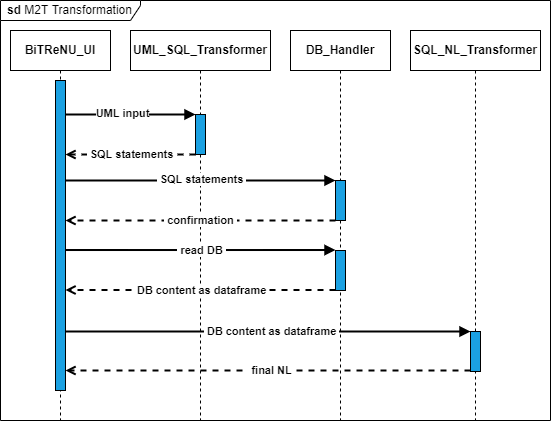

The diagram above was exported from draw.io. Its source (the exported page's mxGraphModel, read from the mxfile embedded in the PNG):
<mxGraphModel dx="851" dy="624" grid="1" gridSize="10" guides="1" tooltips="1" connect="1" arrows="1" fold="1" page="1" pageScale="1" pageWidth="827" pageHeight="1169" math="0" shadow="0">
  <root>
    <mxCell id="0" />
    <mxCell id="1" parent="0" />
    <mxCell id="RZEQc-sNhvfea5ONmDn7-39" value="&lt;b&gt;sd&lt;/b&gt; M2T Transformation" style="shape=umlFrame;whiteSpace=wrap;html=1;width=140;height=20;boundedLbl=1;verticalAlign=middle;align=left;spacingLeft=5;strokeColor=default;" parent="1" vertex="1">
      <mxGeometry x="70" y="220" width="550" height="420" as="geometry" />
    </mxCell>
    <mxCell id="RZEQc-sNhvfea5ONmDn7-9" value="UML_SQL_Transformer" style="shape=umlLifeline;perimeter=lifelinePerimeter;whiteSpace=wrap;html=1;container=1;collapsible=0;recursiveResize=0;outlineConnect=0;fontStyle=1" parent="1" vertex="1">
      <mxGeometry x="200" y="250" width="140" height="390" as="geometry" />
    </mxCell>
    <mxCell id="RZEQc-sNhvfea5ONmDn7-18" value="" style="html=1;points=[];perimeter=orthogonalPerimeter;fillColor=#1ba1e2;strokeColor=default;fontColor=#ffffff;" parent="RZEQc-sNhvfea5ONmDn7-9" vertex="1">
      <mxGeometry x="65" y="84" width="10" height="40" as="geometry" />
    </mxCell>
    <mxCell id="RZEQc-sNhvfea5ONmDn7-26" style="edgeStyle=orthogonalEdgeStyle;rounded=0;orthogonalLoop=1;jettySize=auto;html=1;endArrow=block;endFill=1;strokeWidth=2;" parent="RZEQc-sNhvfea5ONmDn7-9" edge="1">
      <mxGeometry relative="1" as="geometry">
        <mxPoint x="-65" y="219.51999999999998" as="sourcePoint" />
        <mxPoint x="205" y="219.51999999999998" as="targetPoint" />
        <Array as="points">
          <mxPoint x="130" y="219.51999999999998" />
          <mxPoint x="130" y="219.51999999999998" />
        </Array>
      </mxGeometry>
    </mxCell>
    <mxCell id="RZEQc-sNhvfea5ONmDn7-35" value="&amp;nbsp;read DB&amp;nbsp;" style="edgeLabel;html=1;align=center;verticalAlign=middle;resizable=0;points=[];fontStyle=1" parent="RZEQc-sNhvfea5ONmDn7-26" vertex="1" connectable="0">
      <mxGeometry x="-0.3989" y="3" relative="1" as="geometry">
        <mxPoint x="54" y="3" as="offset" />
      </mxGeometry>
    </mxCell>
    <mxCell id="RZEQc-sNhvfea5ONmDn7-27" style="edgeStyle=orthogonalEdgeStyle;rounded=0;orthogonalLoop=1;jettySize=auto;html=1;endArrow=open;endFill=0;dashed=1;strokeWidth=2;" parent="RZEQc-sNhvfea5ONmDn7-9" edge="1">
      <mxGeometry relative="1" as="geometry">
        <mxPoint x="205" y="259.51999999999987" as="sourcePoint" />
        <mxPoint x="-65" y="259.52" as="targetPoint" />
        <Array as="points">
          <mxPoint x="140" y="259.52" />
          <mxPoint x="140" y="259.52" />
        </Array>
      </mxGeometry>
    </mxCell>
    <mxCell id="RZEQc-sNhvfea5ONmDn7-36" value="&amp;nbsp;DB content as dataframe&amp;nbsp;" style="edgeLabel;html=1;align=center;verticalAlign=middle;resizable=0;points=[];fontStyle=1" parent="RZEQc-sNhvfea5ONmDn7-27" vertex="1" connectable="0">
      <mxGeometry x="0.2127" y="1" relative="1" as="geometry">
        <mxPoint x="29" y="-1" as="offset" />
      </mxGeometry>
    </mxCell>
    <mxCell id="RZEQc-sNhvfea5ONmDn7-29" style="edgeStyle=orthogonalEdgeStyle;rounded=0;orthogonalLoop=1;jettySize=auto;html=1;endArrow=block;endFill=1;strokeWidth=2;" parent="RZEQc-sNhvfea5ONmDn7-9" target="RZEQc-sNhvfea5ONmDn7-28" edge="1">
      <mxGeometry relative="1" as="geometry">
        <mxPoint x="-65" y="301" as="sourcePoint" />
        <mxPoint x="209.5" y="300.9999999999999" as="targetPoint" />
        <Array as="points">
          <mxPoint x="280" y="301" />
          <mxPoint x="280" y="301" />
        </Array>
      </mxGeometry>
    </mxCell>
    <mxCell id="RZEQc-sNhvfea5ONmDn7-37" value="&amp;nbsp;DB content as dataframe&amp;nbsp;" style="edgeLabel;html=1;align=center;verticalAlign=middle;resizable=0;points=[];fontStyle=1" parent="RZEQc-sNhvfea5ONmDn7-29" vertex="1" connectable="0">
      <mxGeometry x="-0.5344" y="2" relative="1" as="geometry">
        <mxPoint x="111" y="2" as="offset" />
      </mxGeometry>
    </mxCell>
    <mxCell id="RZEQc-sNhvfea5ONmDn7-30" style="edgeStyle=orthogonalEdgeStyle;rounded=0;orthogonalLoop=1;jettySize=auto;html=1;endArrow=open;endFill=0;dashed=1;strokeWidth=2;" parent="RZEQc-sNhvfea5ONmDn7-9" edge="1">
      <mxGeometry relative="1" as="geometry">
        <mxPoint x="340" y="340" as="sourcePoint" />
        <mxPoint x="-65" y="340" as="targetPoint" />
        <Array as="points">
          <mxPoint x="240" y="340" />
          <mxPoint x="240" y="340" />
        </Array>
      </mxGeometry>
    </mxCell>
    <mxCell id="RZEQc-sNhvfea5ONmDn7-38" value="&amp;nbsp;final NL&amp;nbsp;" style="edgeLabel;html=1;align=center;verticalAlign=middle;resizable=0;points=[];fontStyle=1" parent="RZEQc-sNhvfea5ONmDn7-30" vertex="1" connectable="0">
      <mxGeometry x="0.5485" y="-2" relative="1" as="geometry">
        <mxPoint x="114" y="2" as="offset" />
      </mxGeometry>
    </mxCell>
    <mxCell id="RZEQc-sNhvfea5ONmDn7-5" value="BiTReNU_UI" style="shape=umlLifeline;perimeter=lifelinePerimeter;whiteSpace=wrap;html=1;container=1;collapsible=0;recursiveResize=0;outlineConnect=0;fontStyle=1" parent="1" vertex="1">
      <mxGeometry x="80" y="250" width="100" height="390" as="geometry" />
    </mxCell>
    <mxCell id="RZEQc-sNhvfea5ONmDn7-6" value="" style="html=1;points=[];perimeter=orthogonalPerimeter;fillColor=#1ba1e2;strokeColor=default;fontColor=#ffffff;" parent="RZEQc-sNhvfea5ONmDn7-5" vertex="1">
      <mxGeometry x="45" y="50" width="10" height="310" as="geometry" />
    </mxCell>
    <mxCell id="RZEQc-sNhvfea5ONmDn7-22" style="edgeStyle=orthogonalEdgeStyle;rounded=0;orthogonalLoop=1;jettySize=auto;html=1;endArrow=block;endFill=1;strokeWidth=2;" parent="RZEQc-sNhvfea5ONmDn7-5" edge="1">
      <mxGeometry relative="1" as="geometry">
        <mxPoint x="55" y="150" as="sourcePoint" />
        <mxPoint x="325" y="150" as="targetPoint" />
        <Array as="points">
          <mxPoint x="250" y="150" />
          <mxPoint x="250" y="150" />
        </Array>
      </mxGeometry>
    </mxCell>
    <mxCell id="RZEQc-sNhvfea5ONmDn7-33" value="&amp;nbsp;SQL statements&amp;nbsp;" style="edgeLabel;html=1;align=center;verticalAlign=middle;resizable=0;points=[];fontStyle=1" parent="RZEQc-sNhvfea5ONmDn7-22" vertex="1" connectable="0">
      <mxGeometry x="-0.4116" y="2" relative="1" as="geometry">
        <mxPoint x="56" y="1" as="offset" />
      </mxGeometry>
    </mxCell>
    <mxCell id="RZEQc-sNhvfea5ONmDn7-23" style="edgeStyle=orthogonalEdgeStyle;rounded=0;orthogonalLoop=1;jettySize=auto;html=1;endArrow=open;endFill=0;dashed=1;strokeWidth=2;" parent="RZEQc-sNhvfea5ONmDn7-5" source="RZEQc-sNhvfea5ONmDn7-21" edge="1">
      <mxGeometry relative="1" as="geometry">
        <mxPoint x="185" y="190" as="sourcePoint" />
        <mxPoint x="55" y="190" as="targetPoint" />
        <Array as="points">
          <mxPoint x="260" y="190" />
          <mxPoint x="260" y="190" />
        </Array>
      </mxGeometry>
    </mxCell>
    <mxCell id="RZEQc-sNhvfea5ONmDn7-34" value="&amp;nbsp;confirmation&amp;nbsp;" style="edgeLabel;html=1;align=center;verticalAlign=middle;resizable=0;points=[];fontStyle=1" parent="RZEQc-sNhvfea5ONmDn7-23" vertex="1" connectable="0">
      <mxGeometry x="0.2931" y="-1" relative="1" as="geometry">
        <mxPoint x="39" y="1" as="offset" />
      </mxGeometry>
    </mxCell>
    <mxCell id="RZEQc-sNhvfea5ONmDn7-12" value="DB_Handler" style="shape=umlLifeline;perimeter=lifelinePerimeter;whiteSpace=wrap;html=1;container=1;collapsible=0;recursiveResize=0;outlineConnect=0;fontStyle=1" parent="1" vertex="1">
      <mxGeometry x="360" y="250" width="100" height="390" as="geometry" />
    </mxCell>
    <mxCell id="RZEQc-sNhvfea5ONmDn7-21" value="" style="html=1;points=[];perimeter=orthogonalPerimeter;fillColor=#1ba1e2;fontColor=#ffffff;strokeColor=default;" parent="RZEQc-sNhvfea5ONmDn7-12" vertex="1">
      <mxGeometry x="45" y="150" width="10" height="40" as="geometry" />
    </mxCell>
    <mxCell id="RZEQc-sNhvfea5ONmDn7-25" value="" style="html=1;points=[];perimeter=orthogonalPerimeter;fillColor=#1ba1e2;fontColor=#ffffff;strokeColor=default;" parent="RZEQc-sNhvfea5ONmDn7-12" vertex="1">
      <mxGeometry x="45" y="220" width="10" height="40" as="geometry" />
    </mxCell>
    <mxCell id="RZEQc-sNhvfea5ONmDn7-15" value="SQL_NL_Transformer" style="shape=umlLifeline;perimeter=lifelinePerimeter;whiteSpace=wrap;html=1;container=1;collapsible=0;recursiveResize=0;outlineConnect=0;fontStyle=1" parent="1" vertex="1">
      <mxGeometry x="480" y="250" width="130" height="390" as="geometry" />
    </mxCell>
    <mxCell id="RZEQc-sNhvfea5ONmDn7-28" value="" style="html=1;points=[];perimeter=orthogonalPerimeter;fillColor=#1ba1e2;fontColor=#ffffff;strokeColor=default;" parent="RZEQc-sNhvfea5ONmDn7-15" vertex="1">
      <mxGeometry x="60" y="301" width="10" height="40" as="geometry" />
    </mxCell>
    <mxCell id="RZEQc-sNhvfea5ONmDn7-19" style="edgeStyle=orthogonalEdgeStyle;rounded=0;orthogonalLoop=1;jettySize=auto;html=1;endArrow=block;endFill=1;strokeWidth=2;" parent="1" edge="1">
      <mxGeometry relative="1" as="geometry">
        <mxPoint x="135" y="334" as="sourcePoint" />
        <mxPoint x="265" y="334" as="targetPoint" />
      </mxGeometry>
    </mxCell>
    <mxCell id="RZEQc-sNhvfea5ONmDn7-31" value="UML input" style="edgeLabel;html=1;align=center;verticalAlign=middle;resizable=0;points=[];fontStyle=1" parent="RZEQc-sNhvfea5ONmDn7-19" vertex="1" connectable="0">
      <mxGeometry x="-0.2085" y="-3" relative="1" as="geometry">
        <mxPoint x="5" y="-4" as="offset" />
      </mxGeometry>
    </mxCell>
    <mxCell id="RZEQc-sNhvfea5ONmDn7-20" style="edgeStyle=orthogonalEdgeStyle;rounded=0;orthogonalLoop=1;jettySize=auto;html=1;endArrow=open;endFill=0;dashed=1;strokeWidth=2;" parent="1" edge="1">
      <mxGeometry relative="1" as="geometry">
        <mxPoint x="265" y="374" as="sourcePoint" />
        <mxPoint x="135" y="374" as="targetPoint" />
        <Array as="points">
          <mxPoint x="170" y="374" />
          <mxPoint x="170" y="374" />
        </Array>
      </mxGeometry>
    </mxCell>
    <mxCell id="RZEQc-sNhvfea5ONmDn7-32" value="&amp;nbsp;SQL statements&amp;nbsp;" style="edgeLabel;html=1;align=center;verticalAlign=middle;resizable=0;points=[];fontStyle=1" parent="RZEQc-sNhvfea5ONmDn7-20" vertex="1" connectable="0">
      <mxGeometry x="-0.2308" y="-3" relative="1" as="geometry">
        <mxPoint x="-15" y="3" as="offset" />
      </mxGeometry>
    </mxCell>
  </root>
</mxGraphModel>